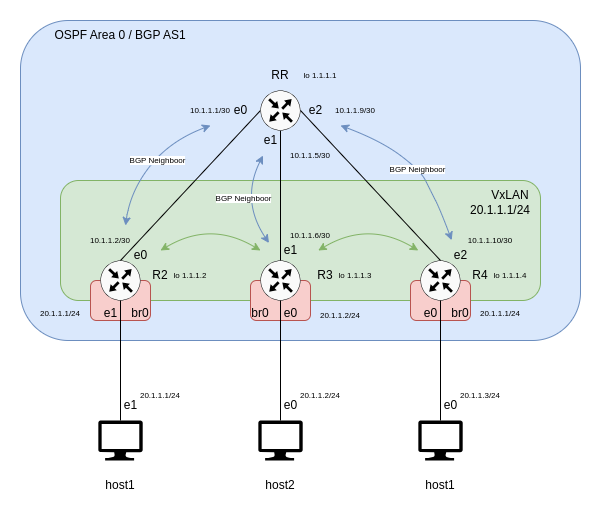

The diagram above was exported from draw.io. Its source (the exported page's mxGraphModel, read from the mxfile embedded in the PNG):
<mxGraphModel dx="1415" dy="1920" grid="1" gridSize="10" guides="1" tooltips="1" connect="1" arrows="1" fold="1" page="1" pageScale="1" pageWidth="850" pageHeight="1100" math="0" shadow="0">
  <root>
    <mxCell id="0" />
    <mxCell id="1" parent="0" />
    <mxCell id="hw8R0K9ZSwKkc37lEHC2-26" value="" style="rounded=1;whiteSpace=wrap;html=1;fillColor=#dae8fc;strokeColor=#6c8ebf;" vertex="1" parent="1">
      <mxGeometry x="120" y="-40" width="560" height="320" as="geometry" />
    </mxCell>
    <mxCell id="9nsZyM-J4-JsA2fCTY8i-28" value="" style="rounded=1;whiteSpace=wrap;html=1;fillColor=#d5e8d4;strokeColor=#82b366;" parent="1" vertex="1">
      <mxGeometry x="160" y="120" width="480" height="120" as="geometry" />
    </mxCell>
    <mxCell id="9nsZyM-J4-JsA2fCTY8i-36" value="" style="rounded=1;whiteSpace=wrap;html=1;fillColor=#f8cecc;strokeColor=#b85450;" parent="1" vertex="1">
      <mxGeometry x="350" y="220" width="60" height="40" as="geometry" />
    </mxCell>
    <mxCell id="9nsZyM-J4-JsA2fCTY8i-32" value="" style="rounded=1;whiteSpace=wrap;html=1;fillColor=#f8cecc;strokeColor=#b85450;" parent="1" vertex="1">
      <mxGeometry x="190" y="220" width="60" height="40" as="geometry" />
    </mxCell>
    <mxCell id="9nsZyM-J4-JsA2fCTY8i-3" value="" style="sketch=0;points=[[0.5,0,0],[1,0.5,0],[0.5,1,0],[0,0.5,0],[0.145,0.145,0],[0.8555,0.145,0],[0.855,0.8555,0],[0.145,0.855,0]];verticalLabelPosition=bottom;html=1;verticalAlign=top;aspect=fixed;align=center;pointerEvents=1;shape=mxgraph.cisco19.rect;prIcon=router;fillColor=#FAFAFA;strokeColor=#000000;" parent="1" vertex="1">
      <mxGeometry x="200" y="200" width="40" height="40" as="geometry" />
    </mxCell>
    <mxCell id="9nsZyM-J4-JsA2fCTY8i-4" value="" style="sketch=0;points=[[0.5,0,0],[1,0.5,0],[0.5,1,0],[0,0.5,0],[0.145,0.145,0],[0.8555,0.145,0],[0.855,0.8555,0],[0.145,0.855,0]];verticalLabelPosition=bottom;html=1;verticalAlign=top;aspect=fixed;align=center;pointerEvents=1;shape=mxgraph.cisco19.rect;prIcon=router;fillColor=#FAFAFA;strokeColor=#000000;" parent="1" vertex="1">
      <mxGeometry x="360" y="200" width="40" height="40" as="geometry" />
    </mxCell>
    <mxCell id="9nsZyM-J4-JsA2fCTY8i-5" value="" style="sketch=0;aspect=fixed;pointerEvents=1;shadow=0;dashed=0;html=1;strokeColor=none;labelPosition=center;verticalLabelPosition=bottom;verticalAlign=top;align=center;fillColor=#000000;shape=mxgraph.azure.computer" parent="1" vertex="1">
      <mxGeometry x="197.78" y="360" width="44.44" height="40" as="geometry" />
    </mxCell>
    <mxCell id="9nsZyM-J4-JsA2fCTY8i-6" value="" style="sketch=0;aspect=fixed;pointerEvents=1;shadow=0;dashed=0;html=1;strokeColor=none;labelPosition=center;verticalLabelPosition=bottom;verticalAlign=top;align=center;fillColor=#000000;shape=mxgraph.azure.computer" parent="1" vertex="1">
      <mxGeometry x="357.78000000000003" y="360" width="44.44" height="40" as="geometry" />
    </mxCell>
    <mxCell id="9nsZyM-J4-JsA2fCTY8i-7" value="" style="endArrow=none;html=1;rounded=0;entryX=0;entryY=0.5;entryDx=0;entryDy=0;entryPerimeter=0;exitX=0.5;exitY=0;exitDx=0;exitDy=0;exitPerimeter=0;" parent="1" source="9nsZyM-J4-JsA2fCTY8i-3" target="hw8R0K9ZSwKkc37lEHC2-14" edge="1">
      <mxGeometry width="50" height="50" relative="1" as="geometry">
        <mxPoint x="290" y="260" as="sourcePoint" />
        <mxPoint x="280" y="100" as="targetPoint" />
      </mxGeometry>
    </mxCell>
    <mxCell id="9nsZyM-J4-JsA2fCTY8i-8" value="" style="endArrow=none;html=1;rounded=0;entryX=0.5;entryY=1;entryDx=0;entryDy=0;entryPerimeter=0;exitX=0.5;exitY=0;exitDx=0;exitDy=0;exitPerimeter=0;" parent="1" source="9nsZyM-J4-JsA2fCTY8i-4" target="hw8R0K9ZSwKkc37lEHC2-14" edge="1">
      <mxGeometry width="50" height="50" relative="1" as="geometry">
        <mxPoint x="230" y="210" as="sourcePoint" />
        <mxPoint x="320" y="100" as="targetPoint" />
      </mxGeometry>
    </mxCell>
    <mxCell id="9nsZyM-J4-JsA2fCTY8i-9" value="" style="endArrow=none;html=1;rounded=0;entryX=0.5;entryY=0;entryDx=0;entryDy=0;entryPerimeter=0;exitX=0.5;exitY=1;exitDx=0;exitDy=0;exitPerimeter=0;" parent="1" source="9nsZyM-J4-JsA2fCTY8i-3" target="9nsZyM-J4-JsA2fCTY8i-5" edge="1">
      <mxGeometry width="50" height="50" relative="1" as="geometry">
        <mxPoint x="230" y="210" as="sourcePoint" />
        <mxPoint x="290" y="110" as="targetPoint" />
      </mxGeometry>
    </mxCell>
    <mxCell id="9nsZyM-J4-JsA2fCTY8i-10" value="" style="endArrow=none;html=1;rounded=0;entryX=0.5;entryY=0;entryDx=0;entryDy=0;entryPerimeter=0;exitX=0.5;exitY=1;exitDx=0;exitDy=0;exitPerimeter=0;" parent="1" source="9nsZyM-J4-JsA2fCTY8i-4" target="9nsZyM-J4-JsA2fCTY8i-6" edge="1">
      <mxGeometry width="50" height="50" relative="1" as="geometry">
        <mxPoint x="230" y="250" as="sourcePoint" />
        <mxPoint x="230" y="370" as="targetPoint" />
      </mxGeometry>
    </mxCell>
    <mxCell id="9nsZyM-J4-JsA2fCTY8i-12" value="R2" style="text;html=1;strokeColor=none;fillColor=none;align=center;verticalAlign=middle;whiteSpace=wrap;rounded=0;" parent="1" vertex="1">
      <mxGeometry x="230" y="200" width="60" height="30" as="geometry" />
    </mxCell>
    <mxCell id="9nsZyM-J4-JsA2fCTY8i-13" value="RR" style="text;html=1;strokeColor=none;fillColor=none;align=center;verticalAlign=middle;whiteSpace=wrap;rounded=0;" parent="1" vertex="1">
      <mxGeometry x="350" width="60" height="30" as="geometry" />
    </mxCell>
    <mxCell id="9nsZyM-J4-JsA2fCTY8i-14" value="R3" style="text;html=1;strokeColor=none;fillColor=none;align=center;verticalAlign=middle;whiteSpace=wrap;rounded=0;" parent="1" vertex="1">
      <mxGeometry x="395" y="200" width="60" height="30" as="geometry" />
    </mxCell>
    <mxCell id="9nsZyM-J4-JsA2fCTY8i-15" value="host1" style="text;html=1;strokeColor=none;fillColor=none;align=center;verticalAlign=middle;whiteSpace=wrap;rounded=0;" parent="1" vertex="1">
      <mxGeometry x="190" y="410" width="60" height="30" as="geometry" />
    </mxCell>
    <mxCell id="9nsZyM-J4-JsA2fCTY8i-17" value="host2" style="text;html=1;strokeColor=none;fillColor=none;align=center;verticalAlign=middle;whiteSpace=wrap;rounded=0;" parent="1" vertex="1">
      <mxGeometry x="350" y="410" width="60" height="30" as="geometry" />
    </mxCell>
    <mxCell id="9nsZyM-J4-JsA2fCTY8i-18" value="e0" style="text;html=1;align=center;verticalAlign=middle;resizable=0;points=[];autosize=1;strokeColor=none;fillColor=none;" parent="1" vertex="1">
      <mxGeometry x="320" y="35" width="40" height="30" as="geometry" />
    </mxCell>
    <mxCell id="9nsZyM-J4-JsA2fCTY8i-19" value="e0" style="text;html=1;align=center;verticalAlign=middle;resizable=0;points=[];autosize=1;strokeColor=none;fillColor=none;" parent="1" vertex="1">
      <mxGeometry x="220" y="180" width="40" height="30" as="geometry" />
    </mxCell>
    <mxCell id="9nsZyM-J4-JsA2fCTY8i-20" value="e1" style="text;html=1;align=center;verticalAlign=middle;resizable=0;points=[];autosize=1;strokeColor=none;fillColor=none;" parent="1" vertex="1">
      <mxGeometry x="190" y="238" width="40" height="30" as="geometry" />
    </mxCell>
    <mxCell id="9nsZyM-J4-JsA2fCTY8i-21" value="e1" style="text;html=1;align=center;verticalAlign=middle;resizable=0;points=[];autosize=1;strokeColor=none;fillColor=none;" parent="1" vertex="1">
      <mxGeometry x="210" y="330" width="40" height="30" as="geometry" />
    </mxCell>
    <mxCell id="9nsZyM-J4-JsA2fCTY8i-22" value="e0" style="text;html=1;align=center;verticalAlign=middle;resizable=0;points=[];autosize=1;strokeColor=none;fillColor=none;" parent="1" vertex="1">
      <mxGeometry x="370" y="330" width="40" height="30" as="geometry" />
    </mxCell>
    <mxCell id="9nsZyM-J4-JsA2fCTY8i-23" value="e0" style="text;html=1;align=center;verticalAlign=middle;resizable=0;points=[];autosize=1;strokeColor=none;fillColor=none;" parent="1" vertex="1">
      <mxGeometry x="370" y="238" width="40" height="30" as="geometry" />
    </mxCell>
    <mxCell id="9nsZyM-J4-JsA2fCTY8i-24" value="e1" style="text;html=1;align=center;verticalAlign=middle;resizable=0;points=[];autosize=1;strokeColor=none;fillColor=none;" parent="1" vertex="1">
      <mxGeometry x="370" y="175" width="40" height="30" as="geometry" />
    </mxCell>
    <mxCell id="9nsZyM-J4-JsA2fCTY8i-25" value="e1" style="text;html=1;align=center;verticalAlign=middle;resizable=0;points=[];autosize=1;strokeColor=none;fillColor=none;" parent="1" vertex="1">
      <mxGeometry x="350" y="65" width="40" height="30" as="geometry" />
    </mxCell>
    <mxCell id="9nsZyM-J4-JsA2fCTY8i-29" value="VxLAN" style="text;html=1;strokeColor=none;fillColor=none;align=center;verticalAlign=middle;whiteSpace=wrap;rounded=0;" parent="1" vertex="1">
      <mxGeometry x="580" y="120" width="60" height="30" as="geometry" />
    </mxCell>
    <mxCell id="9nsZyM-J4-JsA2fCTY8i-30" value="" style="curved=1;endArrow=classic;html=1;rounded=0;fillColor=#d5e8d4;strokeColor=#82b366;startArrow=classic;startFill=1;" parent="1" edge="1">
      <mxGeometry width="50" height="50" relative="1" as="geometry">
        <mxPoint x="360" y="190" as="sourcePoint" />
        <mxPoint x="260" y="190" as="targetPoint" />
        <Array as="points">
          <mxPoint x="310" y="160" />
        </Array>
      </mxGeometry>
    </mxCell>
    <mxCell id="9nsZyM-J4-JsA2fCTY8i-33" value="br0" style="text;html=1;strokeColor=none;fillColor=none;align=center;verticalAlign=middle;whiteSpace=wrap;rounded=0;" parent="1" vertex="1">
      <mxGeometry x="210" y="238" width="60" height="30" as="geometry" />
    </mxCell>
    <mxCell id="9nsZyM-J4-JsA2fCTY8i-37" value="br0" style="text;html=1;strokeColor=none;fillColor=none;align=center;verticalAlign=middle;whiteSpace=wrap;rounded=0;" parent="1" vertex="1">
      <mxGeometry x="330" y="238" width="60" height="30" as="geometry" />
    </mxCell>
    <mxCell id="9nsZyM-J4-JsA2fCTY8i-38" value="20.1.1.1/24" style="text;html=1;strokeColor=none;fillColor=none;align=center;verticalAlign=middle;whiteSpace=wrap;rounded=0;fontSize=8;" parent="1" vertex="1">
      <mxGeometry x="230" y="320" width="60" height="30" as="geometry" />
    </mxCell>
    <mxCell id="9nsZyM-J4-JsA2fCTY8i-39" value="20.1.1.2/24" style="text;html=1;strokeColor=none;fillColor=none;align=center;verticalAlign=middle;whiteSpace=wrap;rounded=0;fontSize=8;" parent="1" vertex="1">
      <mxGeometry x="390" y="320" width="60" height="30" as="geometry" />
    </mxCell>
    <mxCell id="9nsZyM-J4-JsA2fCTY8i-40" value="20.1.1.1/24" style="text;html=1;strokeColor=none;fillColor=none;align=center;verticalAlign=middle;whiteSpace=wrap;rounded=0;" parent="1" vertex="1">
      <mxGeometry x="570" y="135" width="60" height="30" as="geometry" />
    </mxCell>
    <mxCell id="9nsZyM-J4-JsA2fCTY8i-41" value="20.1.1.2/24" style="text;html=1;strokeColor=none;fillColor=none;align=center;verticalAlign=middle;whiteSpace=wrap;rounded=0;fontSize=8;" parent="1" vertex="1">
      <mxGeometry x="410" y="240" width="60" height="30" as="geometry" />
    </mxCell>
    <mxCell id="9nsZyM-J4-JsA2fCTY8i-42" value="20.1.1.1/24" style="text;html=1;strokeColor=none;fillColor=none;align=center;verticalAlign=middle;whiteSpace=wrap;rounded=0;fontSize=8;" parent="1" vertex="1">
      <mxGeometry x="130" y="238" width="60" height="30" as="geometry" />
    </mxCell>
    <mxCell id="9nsZyM-J4-JsA2fCTY8i-43" value="10.1.1.2/30" style="text;html=1;strokeColor=none;fillColor=none;align=center;verticalAlign=middle;whiteSpace=wrap;rounded=0;fontSize=8;" parent="1" vertex="1">
      <mxGeometry x="180" y="165" width="60" height="30" as="geometry" />
    </mxCell>
    <mxCell id="9nsZyM-J4-JsA2fCTY8i-44" value="10.1.1.6/30" style="text;html=1;strokeColor=none;fillColor=none;align=center;verticalAlign=middle;whiteSpace=wrap;rounded=0;fontSize=8;" parent="1" vertex="1">
      <mxGeometry x="380" y="160" width="60" height="30" as="geometry" />
    </mxCell>
    <mxCell id="hw8R0K9ZSwKkc37lEHC2-1" value="" style="rounded=1;whiteSpace=wrap;html=1;fillColor=#f8cecc;strokeColor=#b85450;" vertex="1" parent="1">
      <mxGeometry x="510" y="220" width="60" height="40" as="geometry" />
    </mxCell>
    <mxCell id="hw8R0K9ZSwKkc37lEHC2-2" value="" style="sketch=0;points=[[0.5,0,0],[1,0.5,0],[0.5,1,0],[0,0.5,0],[0.145,0.145,0],[0.8555,0.145,0],[0.855,0.8555,0],[0.145,0.855,0]];verticalLabelPosition=bottom;html=1;verticalAlign=top;aspect=fixed;align=center;pointerEvents=1;shape=mxgraph.cisco19.rect;prIcon=router;fillColor=#FAFAFA;strokeColor=#000000;" vertex="1" parent="1">
      <mxGeometry x="520" y="200" width="40" height="40" as="geometry" />
    </mxCell>
    <mxCell id="hw8R0K9ZSwKkc37lEHC2-3" value="" style="sketch=0;aspect=fixed;pointerEvents=1;shadow=0;dashed=0;html=1;strokeColor=none;labelPosition=center;verticalLabelPosition=bottom;verticalAlign=top;align=center;fillColor=#000000;shape=mxgraph.azure.computer" vertex="1" parent="1">
      <mxGeometry x="517.78" y="360" width="44.44" height="40" as="geometry" />
    </mxCell>
    <mxCell id="hw8R0K9ZSwKkc37lEHC2-4" value="" style="endArrow=none;html=1;rounded=0;entryX=0.5;entryY=0;entryDx=0;entryDy=0;entryPerimeter=0;exitX=0.5;exitY=1;exitDx=0;exitDy=0;exitPerimeter=0;" edge="1" parent="1" source="hw8R0K9ZSwKkc37lEHC2-2" target="hw8R0K9ZSwKkc37lEHC2-3">
      <mxGeometry width="50" height="50" relative="1" as="geometry">
        <mxPoint x="550" y="210" as="sourcePoint" />
        <mxPoint x="610" y="110" as="targetPoint" />
      </mxGeometry>
    </mxCell>
    <mxCell id="hw8R0K9ZSwKkc37lEHC2-5" value="R4" style="text;html=1;strokeColor=none;fillColor=none;align=center;verticalAlign=middle;whiteSpace=wrap;rounded=0;" vertex="1" parent="1">
      <mxGeometry x="550" y="200" width="60" height="30" as="geometry" />
    </mxCell>
    <mxCell id="hw8R0K9ZSwKkc37lEHC2-6" value="host1" style="text;html=1;strokeColor=none;fillColor=none;align=center;verticalAlign=middle;whiteSpace=wrap;rounded=0;" vertex="1" parent="1">
      <mxGeometry x="510" y="410" width="60" height="30" as="geometry" />
    </mxCell>
    <mxCell id="hw8R0K9ZSwKkc37lEHC2-7" value="e2" style="text;html=1;align=center;verticalAlign=middle;resizable=0;points=[];autosize=1;strokeColor=none;fillColor=none;" vertex="1" parent="1">
      <mxGeometry x="540" y="180" width="40" height="30" as="geometry" />
    </mxCell>
    <mxCell id="hw8R0K9ZSwKkc37lEHC2-8" value="e0" style="text;html=1;align=center;verticalAlign=middle;resizable=0;points=[];autosize=1;strokeColor=none;fillColor=none;" vertex="1" parent="1">
      <mxGeometry x="510" y="238" width="40" height="30" as="geometry" />
    </mxCell>
    <mxCell id="hw8R0K9ZSwKkc37lEHC2-9" value="e0" style="text;html=1;align=center;verticalAlign=middle;resizable=0;points=[];autosize=1;strokeColor=none;fillColor=none;" vertex="1" parent="1">
      <mxGeometry x="530" y="330" width="40" height="30" as="geometry" />
    </mxCell>
    <mxCell id="hw8R0K9ZSwKkc37lEHC2-10" value="br0" style="text;html=1;strokeColor=none;fillColor=none;align=center;verticalAlign=middle;whiteSpace=wrap;rounded=0;" vertex="1" parent="1">
      <mxGeometry x="530" y="238" width="60" height="30" as="geometry" />
    </mxCell>
    <mxCell id="hw8R0K9ZSwKkc37lEHC2-11" value="20.1.1.3/24" style="text;html=1;strokeColor=none;fillColor=none;align=center;verticalAlign=middle;whiteSpace=wrap;rounded=0;fontSize=8;" vertex="1" parent="1">
      <mxGeometry x="550" y="320" width="60" height="30" as="geometry" />
    </mxCell>
    <mxCell id="hw8R0K9ZSwKkc37lEHC2-12" value="20.1.1.1/24" style="text;html=1;strokeColor=none;fillColor=none;align=center;verticalAlign=middle;whiteSpace=wrap;rounded=0;fontSize=8;" vertex="1" parent="1">
      <mxGeometry x="570" y="238" width="60" height="30" as="geometry" />
    </mxCell>
    <mxCell id="hw8R0K9ZSwKkc37lEHC2-13" value="" style="curved=1;endArrow=classic;html=1;rounded=0;fillColor=#d5e8d4;strokeColor=#82b366;startArrow=classic;startFill=1;" edge="1" parent="1">
      <mxGeometry width="50" height="50" relative="1" as="geometry">
        <mxPoint x="517.78" y="190" as="sourcePoint" />
        <mxPoint x="417.78" y="190" as="targetPoint" />
        <Array as="points">
          <mxPoint x="467.78" y="160" />
        </Array>
      </mxGeometry>
    </mxCell>
    <mxCell id="hw8R0K9ZSwKkc37lEHC2-14" value="" style="sketch=0;points=[[0.5,0,0],[1,0.5,0],[0.5,1,0],[0,0.5,0],[0.145,0.145,0],[0.8555,0.145,0],[0.855,0.8555,0],[0.145,0.855,0]];verticalLabelPosition=bottom;html=1;verticalAlign=top;aspect=fixed;align=center;pointerEvents=1;shape=mxgraph.cisco19.rect;prIcon=router;fillColor=#FAFAFA;strokeColor=#000000;" vertex="1" parent="1">
      <mxGeometry x="360" y="30" width="40" height="40" as="geometry" />
    </mxCell>
    <mxCell id="hw8R0K9ZSwKkc37lEHC2-16" value="" style="endArrow=none;html=1;rounded=0;entryX=1;entryY=0.5;entryDx=0;entryDy=0;entryPerimeter=0;exitX=0.5;exitY=0;exitDx=0;exitDy=0;exitPerimeter=0;" edge="1" parent="1" source="hw8R0K9ZSwKkc37lEHC2-2" target="hw8R0K9ZSwKkc37lEHC2-14">
      <mxGeometry width="50" height="50" relative="1" as="geometry">
        <mxPoint x="390" y="210" as="sourcePoint" />
        <mxPoint x="392" y="115" as="targetPoint" />
      </mxGeometry>
    </mxCell>
    <mxCell id="hw8R0K9ZSwKkc37lEHC2-17" value="e2" style="text;html=1;align=center;verticalAlign=middle;resizable=0;points=[];autosize=1;strokeColor=none;fillColor=none;" vertex="1" parent="1">
      <mxGeometry x="395" y="35" width="40" height="30" as="geometry" />
    </mxCell>
    <mxCell id="hw8R0K9ZSwKkc37lEHC2-18" value="lo 1.1.1.1" style="text;html=1;strokeColor=none;fillColor=none;align=center;verticalAlign=middle;whiteSpace=wrap;rounded=0;fontSize=8;" vertex="1" parent="1">
      <mxGeometry x="390" width="60" height="30" as="geometry" />
    </mxCell>
    <mxCell id="hw8R0K9ZSwKkc37lEHC2-19" value="10.1.1.1/30" style="text;html=1;strokeColor=none;fillColor=none;align=center;verticalAlign=middle;whiteSpace=wrap;rounded=0;fontSize=8;" vertex="1" parent="1">
      <mxGeometry x="280" y="35" width="60" height="30" as="geometry" />
    </mxCell>
    <mxCell id="hw8R0K9ZSwKkc37lEHC2-20" value="10.1.1.5/30" style="text;html=1;strokeColor=none;fillColor=none;align=center;verticalAlign=middle;whiteSpace=wrap;rounded=0;fontSize=8;" vertex="1" parent="1">
      <mxGeometry x="380" y="80" width="60" height="30" as="geometry" />
    </mxCell>
    <mxCell id="hw8R0K9ZSwKkc37lEHC2-21" value="10.1.1.9/30" style="text;html=1;strokeColor=none;fillColor=none;align=center;verticalAlign=middle;whiteSpace=wrap;rounded=0;fontSize=8;" vertex="1" parent="1">
      <mxGeometry x="425" y="35" width="60" height="30" as="geometry" />
    </mxCell>
    <mxCell id="hw8R0K9ZSwKkc37lEHC2-22" value="lo 1.1.1.2" style="text;html=1;strokeColor=none;fillColor=none;align=center;verticalAlign=middle;whiteSpace=wrap;rounded=0;fontSize=8;" vertex="1" parent="1">
      <mxGeometry x="260" y="200" width="60" height="30" as="geometry" />
    </mxCell>
    <mxCell id="hw8R0K9ZSwKkc37lEHC2-23" value="lo 1.1.1.3" style="text;html=1;strokeColor=none;fillColor=none;align=center;verticalAlign=middle;whiteSpace=wrap;rounded=0;fontSize=8;" vertex="1" parent="1">
      <mxGeometry x="425" y="200" width="60" height="30" as="geometry" />
    </mxCell>
    <mxCell id="hw8R0K9ZSwKkc37lEHC2-24" value="lo 1.1.1.4" style="text;html=1;strokeColor=none;fillColor=none;align=center;verticalAlign=middle;whiteSpace=wrap;rounded=0;fontSize=8;" vertex="1" parent="1">
      <mxGeometry x="580" y="200" width="60" height="30" as="geometry" />
    </mxCell>
    <mxCell id="hw8R0K9ZSwKkc37lEHC2-27" value="OSPF Area 0 / BGP AS1" style="text;html=1;strokeColor=none;fillColor=none;align=center;verticalAlign=middle;whiteSpace=wrap;rounded=0;" vertex="1" parent="1">
      <mxGeometry x="150" y="-40" width="140" height="30" as="geometry" />
    </mxCell>
    <mxCell id="hw8R0K9ZSwKkc37lEHC2-29" value="10.1.1.10/30" style="text;html=1;strokeColor=none;fillColor=none;align=center;verticalAlign=middle;whiteSpace=wrap;rounded=0;fontSize=8;" vertex="1" parent="1">
      <mxGeometry x="560" y="165" width="60" height="30" as="geometry" />
    </mxCell>
    <mxCell id="hw8R0K9ZSwKkc37lEHC2-32" value="" style="curved=1;endArrow=classic;html=1;rounded=0;fillColor=#dae8fc;strokeColor=#6c8ebf;startArrow=classic;startFill=1;entryX=0.75;entryY=0;entryDx=0;entryDy=0;exitX=0.5;exitY=1;exitDx=0;exitDy=0;" edge="1" parent="1">
      <mxGeometry width="50" height="50" relative="1" as="geometry">
        <mxPoint x="310" y="65" as="sourcePoint" />
        <mxPoint x="225" y="165" as="targetPoint" />
        <Array as="points">
          <mxPoint x="270" y="80" />
          <mxPoint x="230" y="130" />
        </Array>
      </mxGeometry>
    </mxCell>
    <mxCell id="hw8R0K9ZSwKkc37lEHC2-33" value="BGP Neighboor" style="edgeLabel;html=1;align=center;verticalAlign=middle;resizable=0;points=[];fontSize=8;" vertex="1" connectable="0" parent="hw8R0K9ZSwKkc37lEHC2-32">
      <mxGeometry x="-0.0597" y="2" relative="1" as="geometry">
        <mxPoint y="-1" as="offset" />
      </mxGeometry>
    </mxCell>
    <mxCell id="hw8R0K9ZSwKkc37lEHC2-34" value="" style="curved=1;endArrow=classic;html=1;rounded=0;fillColor=#dae8fc;strokeColor=#6c8ebf;startArrow=classic;startFill=1;entryX=0.25;entryY=1;entryDx=0;entryDy=0;exitX=0.28;exitY=-0.01;exitDx=0;exitDy=0;exitPerimeter=0;" edge="1" parent="1" source="hw8R0K9ZSwKkc37lEHC2-7" target="hw8R0K9ZSwKkc37lEHC2-21">
      <mxGeometry width="50" height="50" relative="1" as="geometry">
        <mxPoint x="530" y="60" as="sourcePoint" />
        <mxPoint x="445" y="160" as="targetPoint" />
        <Array as="points">
          <mxPoint x="540" y="150" />
          <mxPoint x="530" y="130" />
          <mxPoint x="520" y="110" />
          <mxPoint x="480" y="80" />
        </Array>
      </mxGeometry>
    </mxCell>
    <mxCell id="hw8R0K9ZSwKkc37lEHC2-35" value="BGP Neighboor" style="edgeLabel;html=1;align=center;verticalAlign=middle;resizable=0;points=[];fontSize=8;" vertex="1" connectable="0" parent="hw8R0K9ZSwKkc37lEHC2-34">
      <mxGeometry x="-0.0597" y="2" relative="1" as="geometry">
        <mxPoint y="-1" as="offset" />
      </mxGeometry>
    </mxCell>
    <mxCell id="hw8R0K9ZSwKkc37lEHC2-36" value="" style="curved=1;endArrow=classic;html=1;rounded=0;fillColor=#dae8fc;strokeColor=#6c8ebf;startArrow=classic;startFill=1;entryX=-0.038;entryY=0.25;entryDx=0;entryDy=0;entryPerimeter=0;" edge="1" parent="1" source="9nsZyM-J4-JsA2fCTY8i-25" target="9nsZyM-J4-JsA2fCTY8i-24">
      <mxGeometry width="50" height="50" relative="1" as="geometry">
        <mxPoint x="330" y="85" as="sourcePoint" />
        <mxPoint x="245" y="185" as="targetPoint" />
        <Array as="points">
          <mxPoint x="340" y="140" />
        </Array>
      </mxGeometry>
    </mxCell>
    <mxCell id="hw8R0K9ZSwKkc37lEHC2-37" value="BGP Neighboor" style="edgeLabel;html=1;align=center;verticalAlign=middle;resizable=0;points=[];fontSize=8;" vertex="1" connectable="0" parent="hw8R0K9ZSwKkc37lEHC2-36">
      <mxGeometry x="-0.0597" y="2" relative="1" as="geometry">
        <mxPoint y="-1" as="offset" />
      </mxGeometry>
    </mxCell>
  </root>
</mxGraphModel>